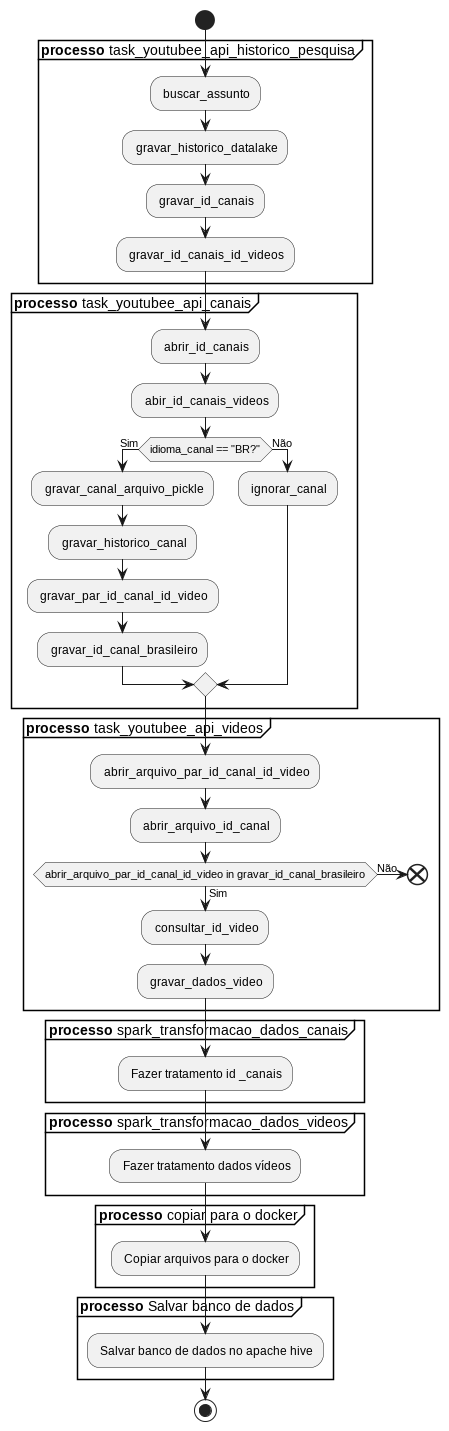

The diagram above was rendered by PlantUML. Its source (embedded in the PNG):
@startuml

start
    partition "**processo** task_youtubee_api_historico_pesquisa" {
        : buscar_assunto;
        : gravar_historico_datalake;
        : gravar_id_canais;
        : gravar_id_canais_id_videos;
    }

    partition "**processo** task_youtubee_api_canais" {
        : abrir_id_canais;
        : abir_id_canais_videos;
        if (idioma_canal == "BR?") then (Sim)
            : gravar_canal_arquivo_pickle;
            : gravar_historico_canal;
            : gravar_par_id_canal_id_video;
            : gravar_id_canal_brasileiro;
        else (Não)
            : ignorar_canal;
        endif;
        
    }
    partition "**processo** task_youtubee_api_videos" {
        : abrir_arquivo_par_id_canal_id_video;
        : abrir_arquivo_id_canal;
        if (abrir_arquivo_par_id_canal_id_video in gravar_id_canal_brasileiro) then (Sim)
            : consultar_id_video;
            : gravar_dados_video;
        else (Não);
            end;
        endif; 
    }
    partition "**processo** spark_transformacao_dados_canais" {
        : Fazer tratamento id _canais;
    }

    partition "**processo** spark_transformacao_dados_videos" {
        : Fazer tratamento dados vídeos;
    }

    partition "**processo** copiar para o docker" {
        : Copiar arquivos para o docker;
    }

    partition "**processo** Salvar banco de dados" {
        : Salvar banco de dados no apache hive;
    }


stop
@enduml